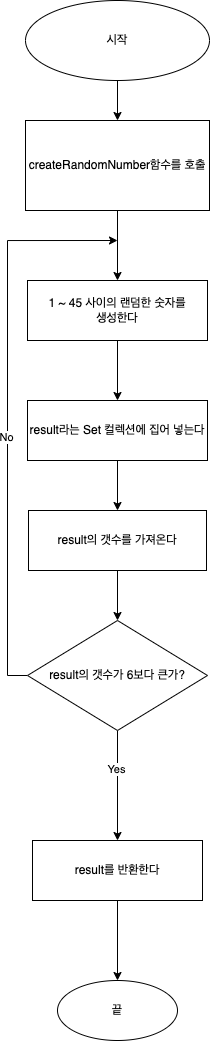

The diagram above was exported from draw.io. Its source (the exported page's mxGraphModel, read from the mxfile embedded in the PNG):
<mxGraphModel dx="914" dy="587" grid="1" gridSize="10" guides="1" tooltips="1" connect="1" arrows="1" fold="1" page="1" pageScale="1" pageWidth="827" pageHeight="1169" math="0" shadow="0">
  <root>
    <mxCell id="WIyWlLk6GJQsqaUBKTNV-0" />
    <mxCell id="WIyWlLk6GJQsqaUBKTNV-1" parent="WIyWlLk6GJQsqaUBKTNV-0" />
    <mxCell id="p7Jzh4TGsCwJEY6Qfi_V-2" value="" style="edgeStyle=orthogonalEdgeStyle;rounded=0;orthogonalLoop=1;jettySize=auto;html=1;" parent="WIyWlLk6GJQsqaUBKTNV-1" source="p7Jzh4TGsCwJEY6Qfi_V-0" target="p7Jzh4TGsCwJEY6Qfi_V-1" edge="1">
      <mxGeometry relative="1" as="geometry" />
    </mxCell>
    <mxCell id="p7Jzh4TGsCwJEY6Qfi_V-0" value="시작" style="ellipse;whiteSpace=wrap;html=1;" parent="WIyWlLk6GJQsqaUBKTNV-1" vertex="1">
      <mxGeometry x="290" y="30" width="184" height="80" as="geometry" />
    </mxCell>
    <mxCell id="p7Jzh4TGsCwJEY6Qfi_V-4" value="" style="edgeStyle=orthogonalEdgeStyle;rounded=0;orthogonalLoop=1;jettySize=auto;html=1;" parent="WIyWlLk6GJQsqaUBKTNV-1" source="p7Jzh4TGsCwJEY6Qfi_V-1" target="p7Jzh4TGsCwJEY6Qfi_V-3" edge="1">
      <mxGeometry relative="1" as="geometry" />
    </mxCell>
    <mxCell id="p7Jzh4TGsCwJEY6Qfi_V-1" value="createRandomNumber함수를 호출" style="whiteSpace=wrap;html=1;" parent="WIyWlLk6GJQsqaUBKTNV-1" vertex="1">
      <mxGeometry x="290" y="150" width="184" height="90" as="geometry" />
    </mxCell>
    <mxCell id="p7Jzh4TGsCwJEY6Qfi_V-6" style="edgeStyle=orthogonalEdgeStyle;rounded=0;orthogonalLoop=1;jettySize=auto;html=1;entryX=0.5;entryY=0;entryDx=0;entryDy=0;" parent="WIyWlLk6GJQsqaUBKTNV-1" source="p7Jzh4TGsCwJEY6Qfi_V-3" target="p7Jzh4TGsCwJEY6Qfi_V-5" edge="1">
      <mxGeometry relative="1" as="geometry" />
    </mxCell>
    <mxCell id="p7Jzh4TGsCwJEY6Qfi_V-3" value="1 ~ 45 사이의 랜덤한 숫자를 &lt;br&gt;생성한다" style="whiteSpace=wrap;html=1;" parent="WIyWlLk6GJQsqaUBKTNV-1" vertex="1">
      <mxGeometry x="292" y="310" width="180" height="60" as="geometry" />
    </mxCell>
    <mxCell id="H_guWSlcnqX-ABiIjwWw-1" value="" style="edgeStyle=orthogonalEdgeStyle;rounded=0;orthogonalLoop=1;jettySize=auto;html=1;" edge="1" parent="WIyWlLk6GJQsqaUBKTNV-1" source="p7Jzh4TGsCwJEY6Qfi_V-5" target="H_guWSlcnqX-ABiIjwWw-0">
      <mxGeometry relative="1" as="geometry" />
    </mxCell>
    <mxCell id="p7Jzh4TGsCwJEY6Qfi_V-5" value="result라는 Set 컬렉션에 집어 넣는다" style="whiteSpace=wrap;html=1;" parent="WIyWlLk6GJQsqaUBKTNV-1" vertex="1">
      <mxGeometry x="292" y="430" width="180" height="60" as="geometry" />
    </mxCell>
    <mxCell id="p7Jzh4TGsCwJEY6Qfi_V-12" style="edgeStyle=orthogonalEdgeStyle;rounded=0;orthogonalLoop=1;jettySize=auto;html=1;exitX=0;exitY=0.5;exitDx=0;exitDy=0;" parent="WIyWlLk6GJQsqaUBKTNV-1" source="p7Jzh4TGsCwJEY6Qfi_V-9" edge="1">
      <mxGeometry relative="1" as="geometry">
        <mxPoint x="382" y="270" as="targetPoint" />
        <Array as="points">
          <mxPoint x="272" y="705" />
          <mxPoint x="272" y="270" />
        </Array>
      </mxGeometry>
    </mxCell>
    <mxCell id="p7Jzh4TGsCwJEY6Qfi_V-13" value="No" style="edgeLabel;html=1;align=center;verticalAlign=middle;resizable=0;points=[];" parent="p7Jzh4TGsCwJEY6Qfi_V-12" connectable="0" vertex="1">
      <mxGeometry x="-0.0852" y="1" relative="1" as="geometry">
        <mxPoint as="offset" />
      </mxGeometry>
    </mxCell>
    <mxCell id="p7Jzh4TGsCwJEY6Qfi_V-15" value="" style="edgeStyle=orthogonalEdgeStyle;rounded=0;orthogonalLoop=1;jettySize=auto;html=1;" parent="WIyWlLk6GJQsqaUBKTNV-1" source="p7Jzh4TGsCwJEY6Qfi_V-9" target="p7Jzh4TGsCwJEY6Qfi_V-14" edge="1">
      <mxGeometry relative="1" as="geometry" />
    </mxCell>
    <mxCell id="p7Jzh4TGsCwJEY6Qfi_V-16" value="Yes" style="edgeLabel;html=1;align=center;verticalAlign=middle;resizable=0;points=[];" parent="p7Jzh4TGsCwJEY6Qfi_V-15" connectable="0" vertex="1">
      <mxGeometry x="-0.2959" y="-1" relative="1" as="geometry">
        <mxPoint as="offset" />
      </mxGeometry>
    </mxCell>
    <mxCell id="p7Jzh4TGsCwJEY6Qfi_V-9" value="result의 갯수가 6보다 큰가?" style="rhombus;whiteSpace=wrap;html=1;" parent="WIyWlLk6GJQsqaUBKTNV-1" vertex="1">
      <mxGeometry x="292" y="650" width="180" height="110" as="geometry" />
    </mxCell>
    <mxCell id="p7Jzh4TGsCwJEY6Qfi_V-18" value="" style="edgeStyle=orthogonalEdgeStyle;rounded=0;orthogonalLoop=1;jettySize=auto;html=1;" parent="WIyWlLk6GJQsqaUBKTNV-1" source="p7Jzh4TGsCwJEY6Qfi_V-14" target="p7Jzh4TGsCwJEY6Qfi_V-17" edge="1">
      <mxGeometry relative="1" as="geometry" />
    </mxCell>
    <mxCell id="p7Jzh4TGsCwJEY6Qfi_V-14" value="result를 반환한다" style="whiteSpace=wrap;html=1;" parent="WIyWlLk6GJQsqaUBKTNV-1" vertex="1">
      <mxGeometry x="297" y="870" width="170" height="60" as="geometry" />
    </mxCell>
    <mxCell id="p7Jzh4TGsCwJEY6Qfi_V-17" value="끝" style="ellipse;whiteSpace=wrap;html=1;" parent="WIyWlLk6GJQsqaUBKTNV-1" vertex="1">
      <mxGeometry x="322" y="1010" width="120" height="60" as="geometry" />
    </mxCell>
    <mxCell id="H_guWSlcnqX-ABiIjwWw-2" style="edgeStyle=orthogonalEdgeStyle;rounded=0;orthogonalLoop=1;jettySize=auto;html=1;exitX=0.5;exitY=1;exitDx=0;exitDy=0;entryX=0.5;entryY=0;entryDx=0;entryDy=0;" edge="1" parent="WIyWlLk6GJQsqaUBKTNV-1" source="H_guWSlcnqX-ABiIjwWw-0" target="p7Jzh4TGsCwJEY6Qfi_V-9">
      <mxGeometry relative="1" as="geometry" />
    </mxCell>
    <mxCell id="H_guWSlcnqX-ABiIjwWw-0" value="result의 갯수를 가져온다" style="whiteSpace=wrap;html=1;" vertex="1" parent="WIyWlLk6GJQsqaUBKTNV-1">
      <mxGeometry x="293" y="540" width="178" height="60" as="geometry" />
    </mxCell>
  </root>
</mxGraphModel>